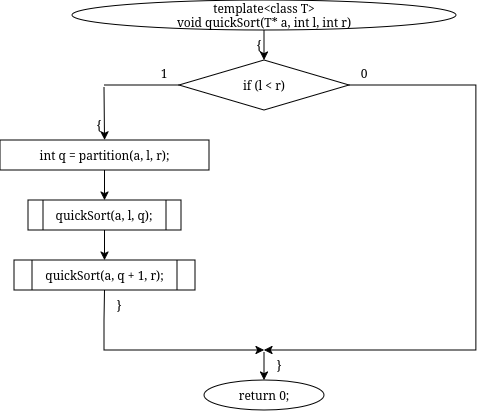

The diagram above was exported from draw.io. Its source (the exported page's mxGraphModel, read from the mxfile embedded in the PNG):
<mxGraphModel dx="568" dy="1509" grid="1" gridSize="10" guides="1" tooltips="1" connect="1" arrows="1" fold="1" page="1" pageScale="1" pageWidth="850" pageHeight="1100" math="0" shadow="0">
  <root>
    <mxCell id="0" />
    <mxCell id="1" parent="0" />
    <mxCell id="ZOpvPt6xKk-FAA9rF01o-434" parent="1" style="ellipse;whiteSpace=wrap;html=1;" value="&lt;div&gt;template&amp;lt;class T&amp;gt;&lt;/div&gt;&lt;div&gt;void quickSort(T* a, int l, int r)&lt;/div&gt;" vertex="1">
      <mxGeometry height="30" width="384" x="548" y="-140" as="geometry" />
    </mxCell>
    <mxCell id="ZOpvPt6xKk-FAA9rF01o-435" parent="1" style="text;html=1;whiteSpace=wrap;strokeColor=none;fillColor=none;align=center;verticalAlign=middle;rounded=0;" value="{" vertex="1">
      <mxGeometry height="16" width="20" x="725" y="-103" as="geometry" />
    </mxCell>
    <mxCell id="ZOpvPt6xKk-FAA9rF01o-436" parent="1" style="rhombus;whiteSpace=wrap;html=1;" value="if (l &lt; r)" vertex="1">
      <mxGeometry height="50" width="170" x="655" y="-80" as="geometry" />
    </mxCell>
    <mxCell id="ZOpvPt6xKk-FAA9rF01o-437" parent="1" style="text;html=1;whiteSpace=wrap;strokeColor=none;fillColor=none;align=center;verticalAlign=middle;rounded=0;" value="1" vertex="1">
      <mxGeometry height="16" width="20" x="630" y="-75" as="geometry" />
    </mxCell>
    <mxCell id="ZOpvPt6xKk-FAA9rF01o-438" parent="1" style="text;html=1;whiteSpace=wrap;strokeColor=none;fillColor=none;align=center;verticalAlign=middle;rounded=0;" value="0" vertex="1">
      <mxGeometry height="16" width="20" x="830" y="-75" as="geometry" />
    </mxCell>
    <mxCell id="ZOpvPt6xKk-FAA9rF01o-439" parent="1" style="text;html=1;whiteSpace=wrap;strokeColor=none;fillColor=none;align=center;verticalAlign=middle;rounded=0;" value="{" vertex="1">
      <mxGeometry height="16" width="20" x="565" y="-23" as="geometry" />
    </mxCell>
    <mxCell id="ZOpvPt6xKk-FAA9rF01o-440" parent="1" style="rounded=0;whiteSpace=wrap;html=1;fillColor=none;strokeColor=none;" value="" vertex="1">
      <mxGeometry height="2" width="2" x="579" y="-55" as="geometry" />
    </mxCell>
    <mxCell id="ZOpvPt6xKk-FAA9rF01o-441" parent="1" style="rounded=0;whiteSpace=wrap;html=1;" value="int q = partition(a, l, r);" vertex="1">
      <mxGeometry height="30" width="209" x="476" as="geometry" />
    </mxCell>
    <mxCell id="ZOpvPt6xKk-FAA9rF01o-442" parent="1" style="shape=process;whiteSpace=wrap;html=1;backgroundOutline=1;" value="quickSort(a, l, q);" vertex="1">
      <mxGeometry height="30" width="153" x="504" y="60" as="geometry" />
    </mxCell>
    <mxCell id="ZOpvPt6xKk-FAA9rF01o-443" parent="1" style="shape=process;whiteSpace=wrap;html=1;backgroundOutline=1;" value="quickSort(a, q + 1, r);" vertex="1">
      <mxGeometry height="30" width="181" x="490" y="120" as="geometry" />
    </mxCell>
    <mxCell id="ZOpvPt6xKk-FAA9rF01o-444" parent="1" style="text;html=1;whiteSpace=wrap;strokeColor=none;fillColor=none;align=center;verticalAlign=middle;rounded=0;" value="}" vertex="1">
      <mxGeometry height="16" width="20" x="585" y="157" as="geometry" />
    </mxCell>
    <mxCell id="ZOpvPt6xKk-FAA9rF01o-445" parent="1" style="rounded=0;whiteSpace=wrap;html=1;fillColor=none;strokeColor=none;" value="" vertex="1">
      <mxGeometry height="2" width="2" x="739" y="210" as="geometry" />
    </mxCell>
    <mxCell id="ZOpvPt6xKk-FAA9rF01o-446" parent="1" style="text;html=1;whiteSpace=wrap;strokeColor=none;fillColor=none;align=center;verticalAlign=middle;rounded=0;" value="}" vertex="1">
      <mxGeometry height="16" width="20" x="745" y="217" as="geometry" />
    </mxCell>
    <mxCell id="ZOpvPt6xKk-FAA9rF01o-447" parent="1" style="ellipse;whiteSpace=wrap;html=1;" value="return 0;" vertex="1">
      <mxGeometry height="30" width="120" x="680" y="240" as="geometry" />
    </mxCell>
    <mxCell id="ZOpvPt6xKk-FAA9rF01o-448" edge="1" parent="1" source="ZOpvPt6xKk-FAA9rF01o-434" style="endArrow=classic;html=1;rounded=0;exitX=0.5;exitY=1;exitDx=0;exitDy=0;entryX=0.5;entryY=0;entryDx=0;entryDy=0;" target="ZOpvPt6xKk-FAA9rF01o-436" value="">
      <mxGeometry relative="1" as="geometry" />
    </mxCell>
    <mxCell id="ZOpvPt6xKk-FAA9rF01o-449" edge="1" parent="1" source="ZOpvPt6xKk-FAA9rF01o-436" style="endArrow=none;html=1;rounded=0;exitX=0;exitY=0.5;exitDx=0;exitDy=0;entryX=0.5;entryY=0;entryDx=0;entryDy=0;" target="ZOpvPt6xKk-FAA9rF01o-440" value="">
      <mxGeometry relative="1" as="geometry">
        <Array as="points">
          <mxPoint x="655" y="-55" />
          <mxPoint x="580" y="-55" />
        </Array>
      </mxGeometry>
    </mxCell>
    <mxCell id="ZOpvPt6xKk-FAA9rF01o-450" edge="1" parent="1" source="ZOpvPt6xKk-FAA9rF01o-440" style="endArrow=classic;html=1;rounded=0;exitX=0.5;exitY=1;exitDx=0;exitDy=0;entryX=0.5;entryY=0;entryDx=0;entryDy=0;" target="ZOpvPt6xKk-FAA9rF01o-441" value="">
      <mxGeometry relative="1" as="geometry" />
    </mxCell>
    <mxCell id="ZOpvPt6xKk-FAA9rF01o-451" edge="1" parent="1" source="ZOpvPt6xKk-FAA9rF01o-441" style="endArrow=classic;html=1;rounded=0;exitX=0.5;exitY=1;exitDx=0;exitDy=0;entryX=0.5;entryY=0;entryDx=0;entryDy=0;" target="ZOpvPt6xKk-FAA9rF01o-442" value="">
      <mxGeometry relative="1" as="geometry" />
    </mxCell>
    <mxCell id="ZOpvPt6xKk-FAA9rF01o-452" edge="1" parent="1" source="ZOpvPt6xKk-FAA9rF01o-442" style="endArrow=classic;html=1;rounded=0;exitX=0.5;exitY=1;exitDx=0;exitDy=0;entryX=0.5;entryY=0;entryDx=0;entryDy=0;" target="ZOpvPt6xKk-FAA9rF01o-443" value="">
      <mxGeometry relative="1" as="geometry" />
    </mxCell>
    <mxCell id="ZOpvPt6xKk-FAA9rF01o-453" edge="1" parent="1" source="ZOpvPt6xKk-FAA9rF01o-443" style="endArrow=classic;html=1;rounded=0;exitX=0.5;exitY=1;exitDx=0;exitDy=0;entryX=0.5;entryY=0;entryDx=0;entryDy=0;" target="ZOpvPt6xKk-FAA9rF01o-445" value="">
      <mxGeometry relative="1" as="geometry">
        <Array as="points">
          <mxPoint x="580" y="180" />
          <mxPoint x="580" y="210" />
          <mxPoint x="740" y="210" />
        </Array>
      </mxGeometry>
    </mxCell>
    <mxCell id="ZOpvPt6xKk-FAA9rF01o-454" edge="1" parent="1" source="ZOpvPt6xKk-FAA9rF01o-436" style="endArrow=classic;html=1;rounded=0;exitX=1;exitY=0.5;exitDx=0;exitDy=0;entryX=0.5;entryY=0;entryDx=0;entryDy=0;" target="ZOpvPt6xKk-FAA9rF01o-445" value="">
      <mxGeometry relative="1" as="geometry">
        <Array as="points">
          <mxPoint x="952" y="-55" />
          <mxPoint x="952" y="210" />
          <mxPoint x="740" y="210" />
        </Array>
      </mxGeometry>
    </mxCell>
    <mxCell id="ZOpvPt6xKk-FAA9rF01o-455" edge="1" parent="1" source="ZOpvPt6xKk-FAA9rF01o-445" style="endArrow=classic;html=1;rounded=0;exitX=0.5;exitY=1;exitDx=0;exitDy=0;entryX=0.5;entryY=0;entryDx=0;entryDy=0;" target="ZOpvPt6xKk-FAA9rF01o-447" value="">
      <mxGeometry relative="1" as="geometry" />
    </mxCell>
  </root>
</mxGraphModel>